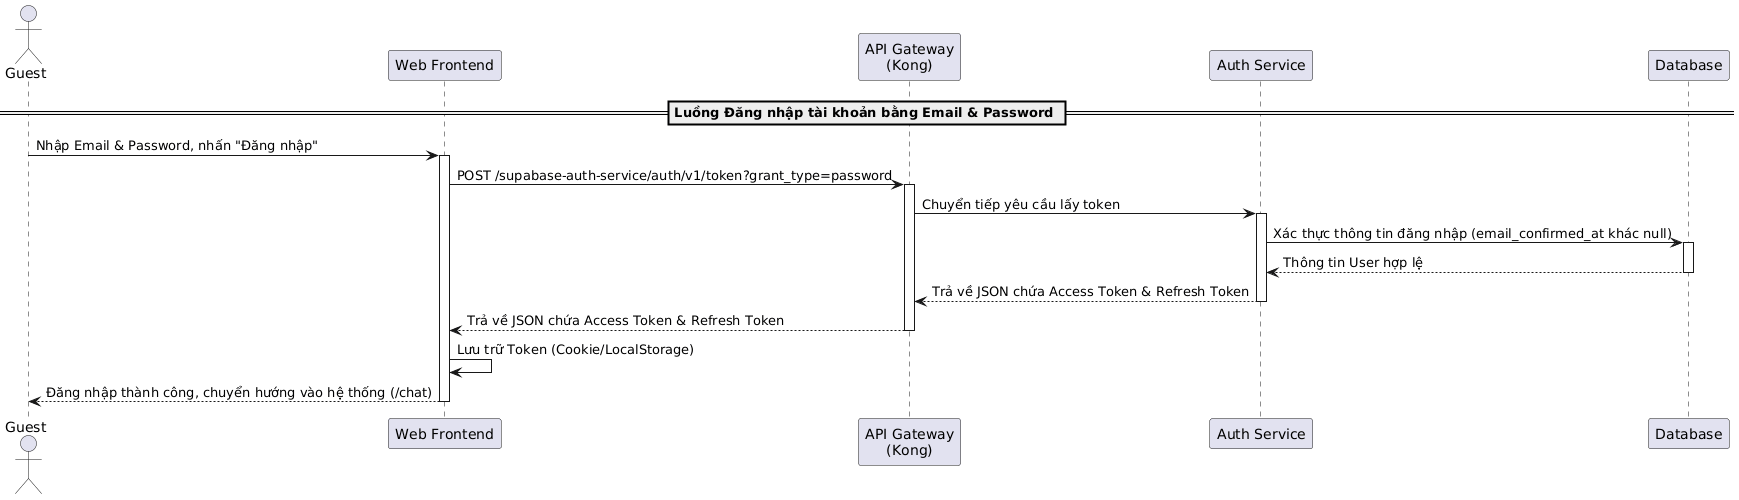

The diagram above was rendered by PlantUML. Its source (embedded in the PNG):
@startuml
actor "Guest" as Guest
participant "Web Frontend" as Frontend
participant "API Gateway\n(Kong)" as Kong
participant "Auth Service" as AuthService
participant "Database" as DB

== Luồng Đăng nhập tài khoản bằng Email & Password ==
Guest -> Frontend: Nhập Email & Password, nhấn "Đăng nhập"
activate Frontend

Frontend -> Kong: POST /supabase-auth-service/auth/v1/token?grant_type=password
activate Kong
Kong -> AuthService: Chuyển tiếp yêu cầu lấy token
activate AuthService

AuthService -> DB: Xác thực thông tin đăng nhập (email_confirmed_at khác null)
activate DB
DB --> AuthService: Thông tin User hợp lệ
deactivate DB

AuthService --> Kong: Trả về JSON chứa Access Token & Refresh Token
deactivate AuthService
Kong --> Frontend: Trả về JSON chứa Access Token & Refresh Token
deactivate Kong

Frontend -> Frontend: Lưu trữ Token (Cookie/LocalStorage)
Frontend --> Guest: Đăng nhập thành công, chuyển hướng vào hệ thống (/chat)
deactivate Frontend
@enduml